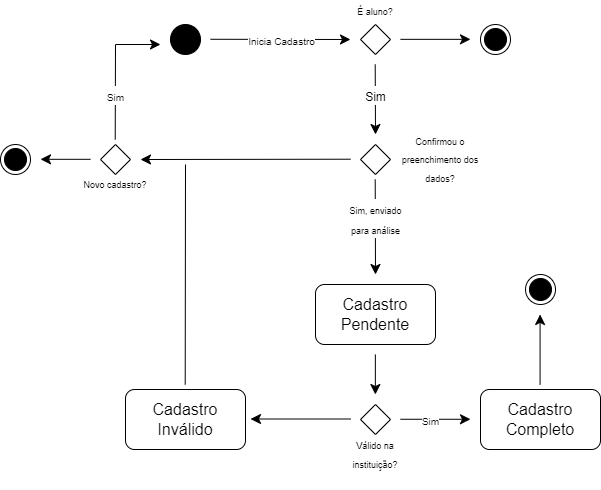

The diagram above was exported from draw.io. Its source (the exported page's mxGraphModel, read from the mxfile embedded in the PNG):
<mxGraphModel dx="787" dy="464" grid="1" gridSize="10" guides="1" tooltips="1" connect="1" arrows="1" fold="1" page="1" pageScale="1" pageWidth="827" pageHeight="1169" math="0" shadow="0">
  <root>
    <mxCell id="WIyWlLk6GJQsqaUBKTNV-0" />
    <mxCell id="WIyWlLk6GJQsqaUBKTNV-1" parent="WIyWlLk6GJQsqaUBKTNV-0" />
    <mxCell id="dRa7tqDWYYx61Qw-a5Hn-1" value="" style="ellipse;fillColor=strokeColor;html=1;fontSize=16;" vertex="1" parent="WIyWlLk6GJQsqaUBKTNV-1">
      <mxGeometry x="250" y="240" width="30" height="30" as="geometry" />
    </mxCell>
    <mxCell id="dRa7tqDWYYx61Qw-a5Hn-3" value="" style="endArrow=classic;html=1;rounded=0;fontSize=12;startSize=8;endSize=8;curved=1;" edge="1" parent="WIyWlLk6GJQsqaUBKTNV-1">
      <mxGeometry relative="1" as="geometry">
        <mxPoint x="290" y="254.77" as="sourcePoint" />
        <mxPoint x="430" y="255" as="targetPoint" />
      </mxGeometry>
    </mxCell>
    <mxCell id="dRa7tqDWYYx61Qw-a5Hn-4" value="&lt;font style=&quot;font-size: 10px;&quot;&gt;Inicia Cadastro&lt;/font&gt;" style="edgeLabel;resizable=0;html=1;align=center;verticalAlign=middle;fontSize=16;spacing=2;" connectable="0" vertex="1" parent="dRa7tqDWYYx61Qw-a5Hn-3">
      <mxGeometry relative="1" as="geometry">
        <mxPoint as="offset" />
      </mxGeometry>
    </mxCell>
    <mxCell id="dRa7tqDWYYx61Qw-a5Hn-5" value="" style="rhombus;fontSize=16;" vertex="1" parent="WIyWlLk6GJQsqaUBKTNV-1">
      <mxGeometry x="440" y="240" width="30" height="30" as="geometry" />
    </mxCell>
    <mxCell id="dRa7tqDWYYx61Qw-a5Hn-6" value="&lt;font style=&quot;font-size: 9px;&quot;&gt;É aluno?&lt;/font&gt;" style="text;html=1;strokeColor=none;fillColor=none;align=center;verticalAlign=middle;whiteSpace=wrap;rounded=0;fontSize=16;" vertex="1" parent="WIyWlLk6GJQsqaUBKTNV-1">
      <mxGeometry x="430" y="220" width="50" height="10" as="geometry" />
    </mxCell>
    <mxCell id="dRa7tqDWYYx61Qw-a5Hn-7" value="" style="endArrow=classic;html=1;rounded=0;fontSize=12;startSize=8;endSize=8;curved=1;" edge="1" parent="WIyWlLk6GJQsqaUBKTNV-1">
      <mxGeometry width="50" height="50" relative="1" as="geometry">
        <mxPoint x="480" y="254.84" as="sourcePoint" />
        <mxPoint x="550" y="254.84" as="targetPoint" />
      </mxGeometry>
    </mxCell>
    <mxCell id="dRa7tqDWYYx61Qw-a5Hn-8" value="" style="ellipse;html=1;shape=endState;fillColor=strokeColor;fontSize=16;" vertex="1" parent="WIyWlLk6GJQsqaUBKTNV-1">
      <mxGeometry x="560" y="240" width="30" height="30" as="geometry" />
    </mxCell>
    <mxCell id="dRa7tqDWYYx61Qw-a5Hn-9" value="" style="endArrow=classic;html=1;rounded=0;fontSize=12;startSize=8;endSize=8;curved=1;" edge="1" parent="WIyWlLk6GJQsqaUBKTNV-1">
      <mxGeometry width="50" height="50" relative="1" as="geometry">
        <mxPoint x="454.71" y="280" as="sourcePoint" />
        <mxPoint x="455" y="350" as="targetPoint" />
      </mxGeometry>
    </mxCell>
    <mxCell id="dRa7tqDWYYx61Qw-a5Hn-10" value="&lt;font style=&quot;font-size: 12px;&quot;&gt;Sim&lt;/font&gt;" style="edgeLabel;html=1;align=center;verticalAlign=middle;resizable=0;points=[];fontSize=16;" vertex="1" connectable="0" parent="dRa7tqDWYYx61Qw-a5Hn-9">
      <mxGeometry x="-0.2223" relative="1" as="geometry">
        <mxPoint y="3" as="offset" />
      </mxGeometry>
    </mxCell>
    <mxCell id="dRa7tqDWYYx61Qw-a5Hn-11" value="Cadastro Pendente" style="rounded=1;whiteSpace=wrap;html=1;fontSize=16;" vertex="1" parent="WIyWlLk6GJQsqaUBKTNV-1">
      <mxGeometry x="395" y="500" width="120" height="60" as="geometry" />
    </mxCell>
    <mxCell id="dRa7tqDWYYx61Qw-a5Hn-12" value="Cadastro Completo" style="rounded=1;whiteSpace=wrap;html=1;fontSize=16;" vertex="1" parent="WIyWlLk6GJQsqaUBKTNV-1">
      <mxGeometry x="560" y="605" width="120" height="60" as="geometry" />
    </mxCell>
    <mxCell id="dRa7tqDWYYx61Qw-a5Hn-13" value="Cadastro Inválido" style="rounded=1;whiteSpace=wrap;html=1;fontSize=16;" vertex="1" parent="WIyWlLk6GJQsqaUBKTNV-1">
      <mxGeometry x="205" y="605" width="120" height="60" as="geometry" />
    </mxCell>
    <mxCell id="dRa7tqDWYYx61Qw-a5Hn-14" value="&lt;p style=&quot;line-height: 96%;&quot;&gt;&lt;font style=&quot;font-size: 9px;&quot;&gt;Confirmou o preenchimento dos dados?&lt;/font&gt;&lt;/p&gt;" style="text;html=1;strokeColor=none;fillColor=none;align=center;verticalAlign=middle;whiteSpace=wrap;rounded=0;fontSize=16;" vertex="1" parent="WIyWlLk6GJQsqaUBKTNV-1">
      <mxGeometry x="480" y="355" width="80" height="40" as="geometry" />
    </mxCell>
    <mxCell id="dRa7tqDWYYx61Qw-a5Hn-16" value="" style="rhombus;fontSize=16;" vertex="1" parent="WIyWlLk6GJQsqaUBKTNV-1">
      <mxGeometry x="440" y="360" width="30" height="30" as="geometry" />
    </mxCell>
    <mxCell id="dRa7tqDWYYx61Qw-a5Hn-17" value="" style="endArrow=classic;html=1;rounded=0;fontSize=12;startSize=8;endSize=8;curved=1;" edge="1" parent="WIyWlLk6GJQsqaUBKTNV-1">
      <mxGeometry width="50" height="50" relative="1" as="geometry">
        <mxPoint x="430" y="374.71" as="sourcePoint" />
        <mxPoint x="220" y="375" as="targetPoint" />
      </mxGeometry>
    </mxCell>
    <mxCell id="dRa7tqDWYYx61Qw-a5Hn-18" value="" style="endArrow=classic;html=1;rounded=0;fontSize=12;startSize=8;endSize=8;curved=1;" edge="1" parent="WIyWlLk6GJQsqaUBKTNV-1">
      <mxGeometry width="50" height="50" relative="1" as="geometry">
        <mxPoint x="454.71" y="395" as="sourcePoint" />
        <mxPoint x="455" y="490" as="targetPoint" />
      </mxGeometry>
    </mxCell>
    <mxCell id="dRa7tqDWYYx61Qw-a5Hn-20" value="&lt;font style=&quot;font-size: 9px;&quot;&gt;Sim, enviado&lt;br&gt;para análise&lt;/font&gt;" style="edgeLabel;html=1;align=center;verticalAlign=middle;resizable=0;points=[];fontSize=16;" vertex="1" connectable="0" parent="dRa7tqDWYYx61Qw-a5Hn-18">
      <mxGeometry x="-0.1898" relative="1" as="geometry">
        <mxPoint as="offset" />
      </mxGeometry>
    </mxCell>
    <mxCell id="dRa7tqDWYYx61Qw-a5Hn-22" value="" style="rhombus;fontSize=16;" vertex="1" parent="WIyWlLk6GJQsqaUBKTNV-1">
      <mxGeometry x="440" y="620" width="30" height="30" as="geometry" />
    </mxCell>
    <mxCell id="dRa7tqDWYYx61Qw-a5Hn-25" value="" style="endArrow=classic;html=1;rounded=0;fontSize=12;startSize=8;endSize=8;curved=1;" edge="1" parent="WIyWlLk6GJQsqaUBKTNV-1">
      <mxGeometry width="50" height="50" relative="1" as="geometry">
        <mxPoint x="454.86" y="570" as="sourcePoint" />
        <mxPoint x="454.86" y="610" as="targetPoint" />
      </mxGeometry>
    </mxCell>
    <mxCell id="dRa7tqDWYYx61Qw-a5Hn-26" value="&lt;p style=&quot;line-height: 96%;&quot;&gt;&lt;font style=&quot;font-size: 9px;&quot;&gt;Válido na instituição?&lt;/font&gt;&lt;/p&gt;" style="text;html=1;strokeColor=none;fillColor=none;align=center;verticalAlign=middle;whiteSpace=wrap;rounded=0;fontSize=16;" vertex="1" parent="WIyWlLk6GJQsqaUBKTNV-1">
      <mxGeometry x="415" y="650" width="80" height="40" as="geometry" />
    </mxCell>
    <mxCell id="dRa7tqDWYYx61Qw-a5Hn-27" value="" style="endArrow=classic;html=1;rounded=0;fontSize=12;startSize=8;endSize=8;curved=1;" edge="1" parent="WIyWlLk6GJQsqaUBKTNV-1">
      <mxGeometry width="50" height="50" relative="1" as="geometry">
        <mxPoint x="480" y="634.76" as="sourcePoint" />
        <mxPoint x="550" y="634.76" as="targetPoint" />
      </mxGeometry>
    </mxCell>
    <mxCell id="dRa7tqDWYYx61Qw-a5Hn-28" value="&lt;font style=&quot;font-size: 10px;&quot;&gt;Sim&lt;/font&gt;" style="edgeLabel;html=1;align=center;verticalAlign=middle;resizable=0;points=[];fontSize=16;" vertex="1" connectable="0" parent="dRa7tqDWYYx61Qw-a5Hn-27">
      <mxGeometry x="-0.2694" y="-1" relative="1" as="geometry">
        <mxPoint x="4" y="-1" as="offset" />
      </mxGeometry>
    </mxCell>
    <mxCell id="dRa7tqDWYYx61Qw-a5Hn-29" value="" style="endArrow=classic;html=1;rounded=0;fontSize=12;startSize=8;endSize=8;curved=1;" edge="1" parent="WIyWlLk6GJQsqaUBKTNV-1">
      <mxGeometry width="50" height="50" relative="1" as="geometry">
        <mxPoint x="619.58" y="600" as="sourcePoint" />
        <mxPoint x="619.58" y="530" as="targetPoint" />
      </mxGeometry>
    </mxCell>
    <mxCell id="dRa7tqDWYYx61Qw-a5Hn-31" value="" style="ellipse;html=1;shape=endState;fillColor=strokeColor;fontSize=16;" vertex="1" parent="WIyWlLk6GJQsqaUBKTNV-1">
      <mxGeometry x="605" y="490" width="30" height="30" as="geometry" />
    </mxCell>
    <mxCell id="dRa7tqDWYYx61Qw-a5Hn-32" value="" style="endArrow=classic;html=1;rounded=0;fontSize=12;startSize=8;endSize=8;curved=1;" edge="1" parent="WIyWlLk6GJQsqaUBKTNV-1">
      <mxGeometry width="50" height="50" relative="1" as="geometry">
        <mxPoint x="430" y="634.5" as="sourcePoint" />
        <mxPoint x="330" y="634.5" as="targetPoint" />
      </mxGeometry>
    </mxCell>
    <mxCell id="dRa7tqDWYYx61Qw-a5Hn-35" value="" style="rhombus;fontSize=16;direction=south;" vertex="1" parent="WIyWlLk6GJQsqaUBKTNV-1">
      <mxGeometry x="180" y="360" width="30" height="30" as="geometry" />
    </mxCell>
    <mxCell id="dRa7tqDWYYx61Qw-a5Hn-36" value="&lt;p style=&quot;line-height: 96%;&quot;&gt;&lt;font style=&quot;font-size: 9px;&quot;&gt;Novo cadastro?&lt;/font&gt;&lt;/p&gt;" style="text;html=1;strokeColor=none;fillColor=none;align=center;verticalAlign=middle;whiteSpace=wrap;rounded=0;fontSize=16;" vertex="1" parent="WIyWlLk6GJQsqaUBKTNV-1">
      <mxGeometry x="155" y="380" width="80" height="40" as="geometry" />
    </mxCell>
    <mxCell id="dRa7tqDWYYx61Qw-a5Hn-37" value="" style="endArrow=none;html=1;rounded=0;fontSize=12;startSize=8;endSize=8;curved=1;" edge="1" parent="WIyWlLk6GJQsqaUBKTNV-1">
      <mxGeometry width="50" height="50" relative="1" as="geometry">
        <mxPoint x="264.71" y="600" as="sourcePoint" />
        <mxPoint x="265" y="380" as="targetPoint" />
      </mxGeometry>
    </mxCell>
    <mxCell id="dRa7tqDWYYx61Qw-a5Hn-39" value="" style="endArrow=classic;html=1;rounded=0;fontSize=12;startSize=8;endSize=8;curved=1;" edge="1" parent="WIyWlLk6GJQsqaUBKTNV-1">
      <mxGeometry width="50" height="50" relative="1" as="geometry">
        <mxPoint x="170" y="374.81" as="sourcePoint" />
        <mxPoint x="120" y="374.81" as="targetPoint" />
      </mxGeometry>
    </mxCell>
    <mxCell id="dRa7tqDWYYx61Qw-a5Hn-40" value="" style="ellipse;html=1;shape=endState;fillColor=strokeColor;fontSize=16;" vertex="1" parent="WIyWlLk6GJQsqaUBKTNV-1">
      <mxGeometry x="80" y="360" width="30" height="30" as="geometry" />
    </mxCell>
    <mxCell id="dRa7tqDWYYx61Qw-a5Hn-41" value="" style="endArrow=classic;html=1;rounded=0;fontSize=12;startSize=8;endSize=8;" edge="1" parent="WIyWlLk6GJQsqaUBKTNV-1">
      <mxGeometry width="50" height="50" relative="1" as="geometry">
        <mxPoint x="194.72" y="355" as="sourcePoint" />
        <mxPoint x="240" y="260" as="targetPoint" />
        <Array as="points">
          <mxPoint x="195" y="260" />
        </Array>
      </mxGeometry>
    </mxCell>
    <mxCell id="dRa7tqDWYYx61Qw-a5Hn-42" value="&lt;font style=&quot;font-size: 10px;&quot;&gt;Sim&lt;/font&gt;" style="edgeLabel;html=1;align=center;verticalAlign=middle;resizable=0;points=[];fontSize=16;" vertex="1" connectable="0" parent="dRa7tqDWYYx61Qw-a5Hn-41">
      <mxGeometry x="-0.6683" y="2" relative="1" as="geometry">
        <mxPoint x="2" y="-22" as="offset" />
      </mxGeometry>
    </mxCell>
  </root>
</mxGraphModel>